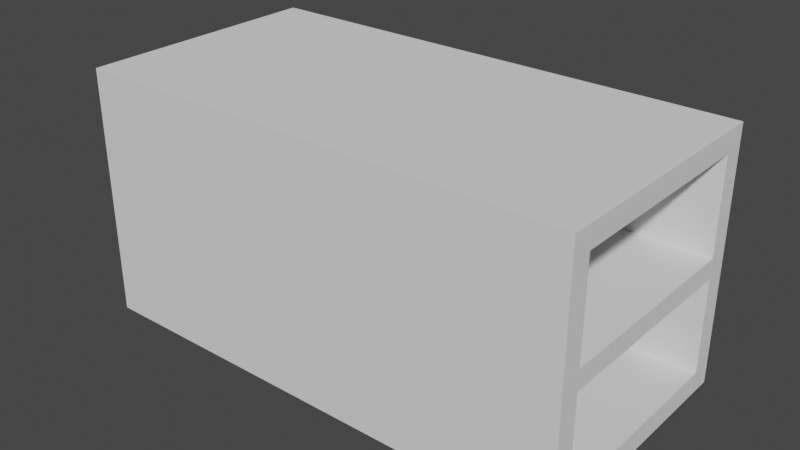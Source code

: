 # Source: Coffin_Slot_-_Empty.blend  (saved by Blender 5.1.30; exported with 4.5.12 LTS)
import bpy
from mathutils import Matrix  # noqa: F401  (used for matrix-valued properties, if any)

bpy.ops.wm.read_factory_settings(use_empty=True)
scene = bpy.context.scene
scene.name = 'Scene'

# ---- collections
col_collection = bpy.data.collections.new('Collection'); scene.collection.children.link(col_collection)

# ---- world
world_world = bpy.data.worlds.new('World'); scene.world = world_world
world_world.use_nodes = True; world_world.node_tree.nodes.clear()
_N = world_world.node_tree.nodes; _L = world_world.node_tree.links
n0 = _N.new('ShaderNodeOutputWorld'); n0.name = 'World Output'; n0.location = (300, 300)
n1 = _N.new('ShaderNodeBackground'); n1.name = 'Background'; n1.location = (10, 300)
n1.inputs[0].default_value = (0.05088, 0.05088, 0.05088, 1.0)
_L.new(n1.outputs[0], n0.inputs[0])
n0.is_active_output = True
world_world.color = (0.05088, 0.05088, 0.05088)
world_world.use_sun_shadow = False
world_world.sun_shadow_jitter_overblur = 0.0

# ---- meshes
me_plane_001 = bpy.data.meshes.new('Plane.001')
me_plane_001.from_pydata([(-1.0, -1.0, 0.0), (7.0, -0.6622, -0.3378), (-1.0, 3.0, 0.0), (7.0, 2.662, -0.3378), (7.0, -0.6622, -3.662), (7.0, 2.662, -3.662), (-1.0, -1.0, -4.0), (-1.0, 3.0, -4.0), (7.0, -1.0, 0.0), (7.0, 3.0, 0.0), (7.0, -1.0, -4.0), (7.0, 3.0, -4.0), (-0.6335, -0.6622, -0.3378), (-0.6335, 2.662, -0.3378), (-0.6335, -0.6622, -3.662), (-0.6335, 2.662, -3.662), (7.0, 3.0, -2.156), (7.0, 3.0, -1.844), (7.0, -1.0, -1.844), (7.0, -1.0, -2.156), (-1.0, 3.0, -1.844), (-1.0, 3.0, -2.156), (-1.0, -1.0, -1.844), (-1.0, -1.0, -2.156), (7.0, 2.662, -2.156), (7.0, 2.662, -1.844), (7.0, -0.6622, -1.844), (7.0, -0.6622, -2.156), (-0.6335, 2.662, -2.156), (-0.6335, 2.662, -1.844), (-0.6335, -0.6622, -1.844), (-0.6335, -0.6622, -2.156)], [], [(0, 8, 9, 2), (27, 4, 14, 31), (11, 10, 6, 7), (21, 7, 6, 23), (16, 11, 7, 21), (23, 6, 10, 19), (1, 3, 9, 8), (5, 4, 10, 11), (24, 5, 11, 16), (26, 1, 8, 18), (28, 31, 14, 15), (4, 5, 15, 14), (25, 3, 13, 29), (3, 1, 12, 13), (5, 24, 28, 15), (24, 25, 26, 27), (13, 12, 30, 29), (25, 29, 30, 26), (4, 27, 19, 10), (27, 26, 18, 19), (3, 25, 17, 9), (25, 24, 16, 17), (0, 22, 18, 8), (22, 23, 19, 18), (9, 17, 20, 2), (17, 16, 21, 20), (2, 20, 22, 0), (20, 21, 23, 22), (1, 26, 30, 12), (24, 27, 31, 28)])
_uv = me_plane_001.uv_layers.new(name='UVMap')
_uv.uv.foreach_set('vector', [0.0, 0.0, 1.0, 0.0, 1.0, 1.0, 0.0, 1.0, 1.0, 0.08444, 1.0, 0.08444, 1.0, 0.08444, 1.0, 0.08444, 1.0, 1.0, 1.0, 0.0, 1.0, 0.0, 1.0, 1.0, 0.6667, 1.0, 1.0, 1.0, 1.0, 0.0, 0.6667, 0.0, 1.0, 1.0, 1.0, 1.0, 1.0, 1.0, 0.6667, 1.0, 0.6667, 0.0, 1.0, 0.0, 1.0, 0.0, 1.0, 0.0, 1.0, 0.08444, 1.0, 0.9156, 1.0, 1.0, 1.0, 0.0, 1.0, 0.9156, 1.0, 0.08444, 1.0, 0.0, 1.0, 1.0, 1.0, 0.9156, 1.0, 0.9156, 1.0, 1.0, 1.0, 1.0, 1.0, 0.08444, 1.0, 0.08444, 1.0, 0.0, 1.0, 0.0, 1.0, 0.9156, 1.0, 0.08444, 1.0, 0.08444, 1.0, 0.9156, 1.0, 0.08444, 1.0, 0.9156, 1.0, 0.9156, 1.0, 0.08444, 1.0, 0.9156, 1.0, 0.9156, 1.0, 0.9156, 1.0, 0.9156, 1.0, 0.9156, 1.0, 0.08444, 1.0, 0.08444, 1.0, 0.9156, 1.0, 0.9156, 1.0, 0.9156, 1.0, 0.9156, 1.0, 0.9156, 1.0, 0.9156, 1.0, 0.9156, 1.0, 0.08444, 1.0, 0.08444, 1.0, 0.9156, 1.0, 0.08444, 1.0, 0.08444, 1.0, 0.9156, 1.0, 0.9156, 1.0, 0.9156, 1.0, 0.08444, 1.0, 0.08444, 1.0, 0.08444, 1.0, 0.08444, 1.0, 0.0, 1.0, 0.0, 1.0, 0.08444, 1.0, 0.08444, 1.0, 0.0, 1.0, 0.0, 1.0, 0.9156, 1.0, 0.9156, 1.0, 1.0, 1.0, 1.0, 1.0, 0.9156, 1.0, 0.9156, 1.0, 1.0, 1.0, 1.0, 0.0, 0.0, 0.3333, 0.0, 1.0, 0.0, 1.0, 0.0, 0.3333, 0.0, 0.6667, 0.0, 1.0, 0.0, 1.0, 0.0, 1.0, 1.0, 1.0, 1.0, 0.3333, 1.0, 0.0, 1.0, 1.0, 1.0, 1.0, 1.0, 0.6667, 1.0, 0.3333, 1.0, 0.0, 1.0, 0.3333, 1.0, 0.3333, 0.0, 0.0, 0.0, 0.3333, 1.0, 0.6667, 1.0, 0.6667, 0.0, 0.3333, 0.0, 1.0, 0.08444, 1.0, 0.08444, 1.0, 0.08444, 1.0, 0.08444, 1.0, 0.9156, 1.0, 0.08444, 1.0, 0.08444, 1.0, 0.9156])
me_plane_001.update()

# ---- objects
ob_plane_001 = bpy.data.objects.new('Plane.001', me_plane_001)

# ---- transforms, parenting, visibility, modifiers, constraints
ob_plane_001.location = (-3.0, -1.0, 4.0)

# ---- collection membership
col_collection.objects.link(ob_plane_001)

# ---- scene / render settings (as saved in the file)
scene.frame_start = 1; scene.frame_end = 250; scene.frame_set(1)
scene.render.engine = 'BLENDER_EEVEE_NEXT'
scene.render.bake_bias = 0.0
scene.render.bake_samples = 0
scene.cycles.sampling_pattern = 'TABULATED_SOBOL'
scene.view_settings.view_transform = 'Filmic'
bpy.context.view_layer.update()

# ---- added for rendering (the .blend has no active camera and no usable light): camera, sun
cam_auto = bpy.data.cameras.new('AutoCamera')
cam_auto.lens = 50.0
cam_auto.sensor_width = 36.0
cam_auto.clip_end = 1000.0
ob_auto_camera = bpy.data.objects.new('AutoCamera', cam_auto)
scene.collection.objects.link(ob_auto_camera)
ob_auto_camera.location = (9.06531, -10.8784, 9.25225)
ob_auto_camera.rotation_euler = (1.09748, -7.21219e-08, 0.694738)
scene.camera = ob_auto_camera
light_auto_sun = bpy.data.lights.new('AutoSun', 'SUN')
light_auto_sun.energy = 3.0
light_auto_sun.angle = 0.0523599
ob_auto_sun = bpy.data.objects.new('AutoSun', light_auto_sun)
scene.collection.objects.link(ob_auto_sun)
ob_auto_sun.rotation_euler = (0.872665, 0.174533, 0.523599)
bpy.context.view_layer.update()
